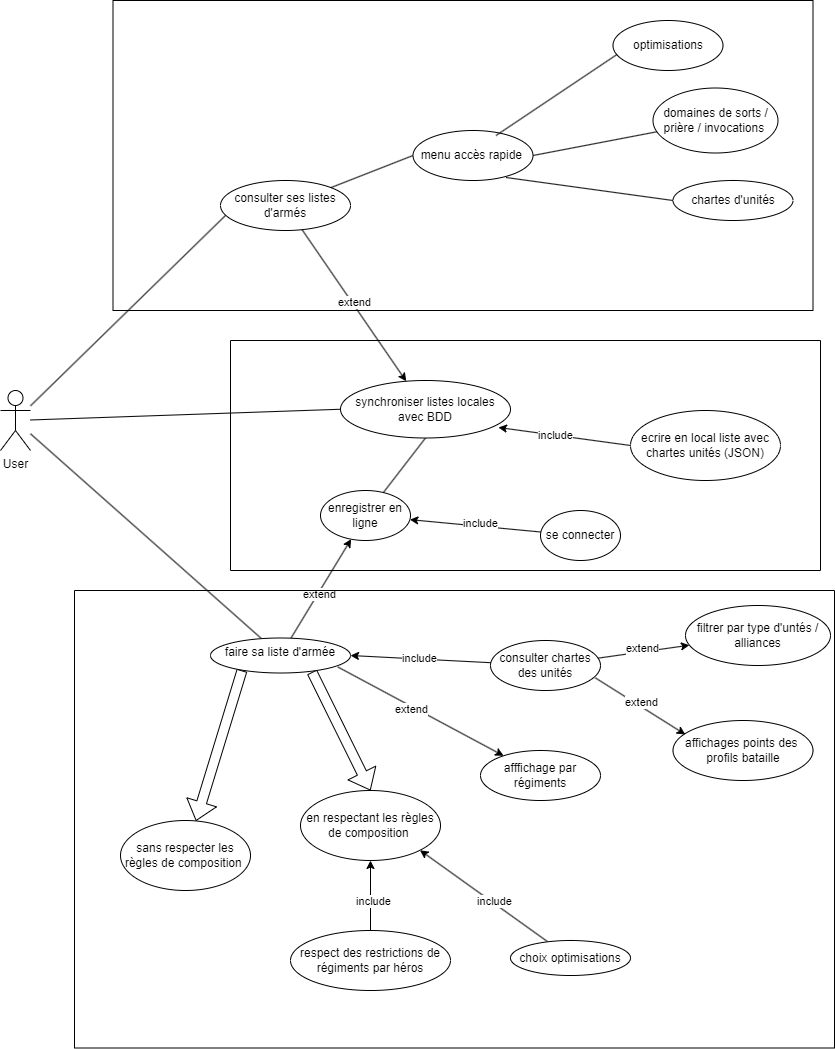

The diagram above was exported from draw.io. Its source (the exported page's mxGraphModel, read from the mxfile embedded in the PNG):
<mxGraphModel dx="2162" dy="1956" grid="1" gridSize="10" guides="1" tooltips="1" connect="1" arrows="1" fold="1" page="1" pageScale="1" pageWidth="827" pageHeight="1169" math="0" shadow="0">
  <root>
    <mxCell id="0" />
    <mxCell id="1" parent="0" />
    <mxCell id="2" value="User&lt;div&gt;&lt;br&gt;&lt;/div&gt;" style="shape=umlActor;verticalLabelPosition=bottom;verticalAlign=top;html=1;outlineConnect=0;" parent="1" vertex="1">
      <mxGeometry x="-40" y="-10" width="30" height="60" as="geometry" />
    </mxCell>
    <mxCell id="14" style="edgeStyle=none;html=1;" parent="1" source="7" target="13" edge="1">
      <mxGeometry relative="1" as="geometry" />
    </mxCell>
    <mxCell id="16" value="extend" style="edgeLabel;html=1;align=center;verticalAlign=middle;resizable=0;points=[];" parent="14" vertex="1" connectable="0">
      <mxGeometry x="-0.1028" y="-1" relative="1" as="geometry">
        <mxPoint as="offset" />
      </mxGeometry>
    </mxCell>
    <mxCell id="28" style="edgeStyle=none;html=1;exitX=0.91;exitY=0.829;exitDx=0;exitDy=0;exitPerimeter=0;" parent="1" source="7" target="27" edge="1">
      <mxGeometry relative="1" as="geometry" />
    </mxCell>
    <mxCell id="29" value="extend" style="edgeLabel;html=1;align=center;verticalAlign=middle;resizable=0;points=[];" parent="28" vertex="1" connectable="0">
      <mxGeometry x="-0.111" y="-3" relative="1" as="geometry">
        <mxPoint as="offset" />
      </mxGeometry>
    </mxCell>
    <mxCell id="31" style="edgeStyle=none;html=1;shape=flexArrow;exitX=0.225;exitY=0.924;exitDx=0;exitDy=0;exitPerimeter=0;" parent="1" source="7" target="30" edge="1">
      <mxGeometry relative="1" as="geometry" />
    </mxCell>
    <mxCell id="33" style="edgeStyle=none;html=1;entryX=0.5;entryY=0;entryDx=0;entryDy=0;shape=flexArrow;exitX=0.725;exitY=0.971;exitDx=0;exitDy=0;exitPerimeter=0;" parent="1" source="7" target="32" edge="1">
      <mxGeometry relative="1" as="geometry" />
    </mxCell>
    <mxCell id="9" value="" style="endArrow=none;html=1;" parent="1" source="2" target="7" edge="1">
      <mxGeometry width="50" height="50" relative="1" as="geometry">
        <mxPoint x="390" y="430" as="sourcePoint" />
        <mxPoint x="440" y="380" as="targetPoint" />
      </mxGeometry>
    </mxCell>
    <mxCell id="13" value="enregistrer en ligne" style="ellipse;whiteSpace=wrap;html=1;" parent="1" vertex="1">
      <mxGeometry x="280" y="90" width="90" height="50" as="geometry" />
    </mxCell>
    <mxCell id="19" style="edgeStyle=none;html=1;" parent="1" source="18" target="13" edge="1">
      <mxGeometry relative="1" as="geometry" />
    </mxCell>
    <mxCell id="20" value="include" style="edgeLabel;html=1;align=center;verticalAlign=middle;resizable=0;points=[];" parent="19" vertex="1" connectable="0">
      <mxGeometry x="-0.0756" y="-3" relative="1" as="geometry">
        <mxPoint as="offset" />
      </mxGeometry>
    </mxCell>
    <mxCell id="18" value="se connecter" style="ellipse;whiteSpace=wrap;html=1;" parent="1" vertex="1">
      <mxGeometry x="500" y="110" width="80" height="50" as="geometry" />
    </mxCell>
    <mxCell id="22" style="edgeStyle=none;html=1;entryX=1;entryY=0.5;entryDx=0;entryDy=0;" parent="1" source="21" target="7" edge="1">
      <mxGeometry relative="1" as="geometry" />
    </mxCell>
    <mxCell id="23" value="include" style="edgeLabel;html=1;align=center;verticalAlign=middle;resizable=0;points=[];" parent="22" vertex="1" connectable="0">
      <mxGeometry x="0.0315" y="-1" relative="1" as="geometry">
        <mxPoint as="offset" />
      </mxGeometry>
    </mxCell>
    <mxCell id="25" style="edgeStyle=none;html=1;" parent="1" source="21" target="24" edge="1">
      <mxGeometry relative="1" as="geometry" />
    </mxCell>
    <mxCell id="26" value="extend" style="edgeLabel;html=1;align=center;verticalAlign=middle;resizable=0;points=[];" parent="25" vertex="1" connectable="0">
      <mxGeometry x="-0.0186" y="4" relative="1" as="geometry">
        <mxPoint as="offset" />
      </mxGeometry>
    </mxCell>
    <mxCell id="21" value="consulter chartes des unités" style="ellipse;whiteSpace=wrap;html=1;" parent="1" vertex="1">
      <mxGeometry x="450" y="240" width="110" height="50" as="geometry" />
    </mxCell>
    <mxCell id="24" value="filtrer par type d'untés / alliances" style="ellipse;whiteSpace=wrap;html=1;" parent="1" vertex="1">
      <mxGeometry x="645" y="205" width="145" height="60" as="geometry" />
    </mxCell>
    <mxCell id="27" value="afffichage par régiments" style="ellipse;whiteSpace=wrap;html=1;" parent="1" vertex="1">
      <mxGeometry x="440" y="350" width="120" height="50" as="geometry" />
    </mxCell>
    <mxCell id="30" value="sans respecter les règles de composition&amp;nbsp;" style="ellipse;whiteSpace=wrap;html=1;" parent="1" vertex="1">
      <mxGeometry x="80" y="420" width="130" height="70" as="geometry" />
    </mxCell>
    <mxCell id="32" value="en respectant les règles de composition&amp;nbsp;" style="ellipse;whiteSpace=wrap;html=1;" parent="1" vertex="1">
      <mxGeometry x="260" y="390" width="140" height="70" as="geometry" />
    </mxCell>
    <mxCell id="34" value="affichages points des&amp;nbsp; profils bataille" style="ellipse;whiteSpace=wrap;html=1;" parent="1" vertex="1">
      <mxGeometry x="632.5" y="320" width="140" height="60" as="geometry" />
    </mxCell>
    <mxCell id="35" style="edgeStyle=none;html=1;entryX=0.088;entryY=0.233;entryDx=0;entryDy=0;entryPerimeter=0;exitX=0.953;exitY=0.747;exitDx=0;exitDy=0;exitPerimeter=0;" parent="1" source="21" target="34" edge="1">
      <mxGeometry relative="1" as="geometry">
        <mxPoint x="576" y="206" as="sourcePoint" />
        <mxPoint x="689" y="160" as="targetPoint" />
      </mxGeometry>
    </mxCell>
    <mxCell id="36" value="extend" style="edgeLabel;html=1;align=center;verticalAlign=middle;resizable=0;points=[];" parent="35" vertex="1" connectable="0">
      <mxGeometry x="-0.0186" y="4" relative="1" as="geometry">
        <mxPoint as="offset" />
      </mxGeometry>
    </mxCell>
    <mxCell id="39" style="edgeStyle=none;html=1;entryX=1;entryY=1;entryDx=0;entryDy=0;" parent="1" source="37" target="32" edge="1">
      <mxGeometry relative="1" as="geometry" />
    </mxCell>
    <mxCell id="40" value="include" style="edgeLabel;html=1;align=center;verticalAlign=middle;resizable=0;points=[];" parent="39" vertex="1" connectable="0">
      <mxGeometry x="-0.1373" y="-2" relative="1" as="geometry">
        <mxPoint as="offset" />
      </mxGeometry>
    </mxCell>
    <mxCell id="37" value="choix optimisations" style="ellipse;whiteSpace=wrap;html=1;" parent="1" vertex="1">
      <mxGeometry x="470" y="540" width="120" height="35" as="geometry" />
    </mxCell>
    <mxCell id="41" value="respect des restrictions de régiments par héros" style="ellipse;whiteSpace=wrap;html=1;" parent="1" vertex="1">
      <mxGeometry x="250" y="530" width="160" height="60" as="geometry" />
    </mxCell>
    <mxCell id="42" style="edgeStyle=none;html=1;entryX=0.5;entryY=1;entryDx=0;entryDy=0;" parent="1" source="41" target="32" edge="1">
      <mxGeometry relative="1" as="geometry">
        <mxPoint x="581" y="519" as="sourcePoint" />
        <mxPoint x="439" y="470" as="targetPoint" />
      </mxGeometry>
    </mxCell>
    <mxCell id="43" value="include" style="edgeLabel;html=1;align=center;verticalAlign=middle;resizable=0;points=[];" parent="42" vertex="1" connectable="0">
      <mxGeometry x="-0.1373" y="-2" relative="1" as="geometry">
        <mxPoint as="offset" />
      </mxGeometry>
    </mxCell>
    <mxCell id="46" value="" style="endArrow=none;html=1;entryX=0.046;entryY=0.68;entryDx=0;entryDy=0;entryPerimeter=0;" parent="1" source="2" target="44" edge="1">
      <mxGeometry width="50" height="50" relative="1" as="geometry">
        <mxPoint x="420" y="240" as="sourcePoint" />
        <mxPoint x="470" y="190" as="targetPoint" />
      </mxGeometry>
    </mxCell>
    <mxCell id="58" value="" style="swimlane;startSize=0;" parent="1" vertex="1">
      <mxGeometry x="72.5" y="-400" width="700" height="310" as="geometry" />
    </mxCell>
    <mxCell id="44" value="consulter ses listes d'armés" style="ellipse;whiteSpace=wrap;html=1;" parent="58" vertex="1">
      <mxGeometry x="107.5" y="180" width="130" height="50" as="geometry" />
    </mxCell>
    <mxCell id="50" value="menu accès rapide&amp;nbsp;" style="ellipse;whiteSpace=wrap;html=1;" parent="58" vertex="1">
      <mxGeometry x="300" y="130" width="120" height="50" as="geometry" />
    </mxCell>
    <mxCell id="51" value="" style="endArrow=none;html=1;entryX=0;entryY=0.5;entryDx=0;entryDy=0;" parent="58" source="44" target="50" edge="1">
      <mxGeometry width="50" height="50" relative="1" as="geometry">
        <mxPoint x="320" y="450" as="sourcePoint" />
        <mxPoint x="370" y="400" as="targetPoint" />
      </mxGeometry>
    </mxCell>
    <mxCell id="52" value="optimisations" style="ellipse;whiteSpace=wrap;html=1;" parent="58" vertex="1">
      <mxGeometry x="500" y="20" width="110" height="50" as="geometry" />
    </mxCell>
    <mxCell id="55" value="" style="endArrow=none;html=1;entryX=0.036;entryY=0.68;entryDx=0;entryDy=0;entryPerimeter=0;exitX=0.692;exitY=0.1;exitDx=0;exitDy=0;exitPerimeter=0;" parent="58" source="50" target="52" edge="1">
      <mxGeometry width="50" height="50" relative="1" as="geometry">
        <mxPoint x="320" y="450" as="sourcePoint" />
        <mxPoint x="370" y="400" as="targetPoint" />
      </mxGeometry>
    </mxCell>
    <mxCell id="53" value="domaines de sorts / prière / invocations&amp;nbsp;" style="ellipse;whiteSpace=wrap;html=1;" parent="58" vertex="1">
      <mxGeometry x="540" y="87.5" width="125" height="65" as="geometry" />
    </mxCell>
    <mxCell id="56" value="" style="endArrow=none;html=1;exitX=1;exitY=0.5;exitDx=0;exitDy=0;" parent="58" source="50" target="53" edge="1">
      <mxGeometry width="50" height="50" relative="1" as="geometry">
        <mxPoint x="423" y="125" as="sourcePoint" />
        <mxPoint x="534" y="84" as="targetPoint" />
      </mxGeometry>
    </mxCell>
    <mxCell id="54" value="chartes d'unités" style="ellipse;whiteSpace=wrap;html=1;" parent="58" vertex="1">
      <mxGeometry x="560" y="180" width="120" height="40" as="geometry" />
    </mxCell>
    <mxCell id="57" value="" style="endArrow=none;html=1;entryX=0;entryY=0.5;entryDx=0;entryDy=0;exitX=0.775;exitY=0.94;exitDx=0;exitDy=0;exitPerimeter=0;" parent="58" source="50" target="54" edge="1">
      <mxGeometry width="50" height="50" relative="1" as="geometry">
        <mxPoint x="433" y="135" as="sourcePoint" />
        <mxPoint x="544" y="94" as="targetPoint" />
      </mxGeometry>
    </mxCell>
    <mxCell id="60" value="" style="swimlane;startSize=0;" parent="1" vertex="1">
      <mxGeometry x="34" y="190" width="760" height="457.5" as="geometry" />
    </mxCell>
    <mxCell id="7" value="faire sa liste d'armée" style="ellipse;whiteSpace=wrap;html=1;verticalAlign=top;" parent="60" vertex="1">
      <mxGeometry x="136" y="47.5" width="140" height="35" as="geometry" />
    </mxCell>
    <mxCell id="62" value="" style="endArrow=none;html=1;entryX=0.5;entryY=1;entryDx=0;entryDy=0;" edge="1" parent="1" source="13" target="61">
      <mxGeometry width="50" height="50" relative="1" as="geometry">
        <mxPoint x="390" y="130" as="sourcePoint" />
        <mxPoint x="440" y="80" as="targetPoint" />
      </mxGeometry>
    </mxCell>
    <mxCell id="61" value="synchroniser listes locales avec BDD" style="ellipse;whiteSpace=wrap;html=1;" vertex="1" parent="1">
      <mxGeometry x="300" y="-20" width="170" height="57.5" as="geometry" />
    </mxCell>
    <mxCell id="48" style="edgeStyle=none;html=1;" parent="1" source="44" target="61" edge="1">
      <mxGeometry relative="1" as="geometry" />
    </mxCell>
    <mxCell id="49" value="extend" style="edgeLabel;html=1;align=center;verticalAlign=middle;resizable=0;points=[];" parent="48" vertex="1" connectable="0">
      <mxGeometry x="-0.0351" y="2" relative="1" as="geometry">
        <mxPoint as="offset" />
      </mxGeometry>
    </mxCell>
    <mxCell id="68" value="" style="endArrow=classic;html=1;entryX=0.929;entryY=0.817;entryDx=0;entryDy=0;entryPerimeter=0;exitX=0;exitY=0.5;exitDx=0;exitDy=0;" edge="1" parent="1" source="64" target="61">
      <mxGeometry width="50" height="50" relative="1" as="geometry">
        <mxPoint x="382.5" y="50" as="sourcePoint" />
        <mxPoint x="432.5" as="targetPoint" />
      </mxGeometry>
    </mxCell>
    <mxCell id="69" value="include" style="edgeLabel;html=1;align=center;verticalAlign=middle;resizable=0;points=[];" vertex="1" connectable="0" parent="68">
      <mxGeometry x="0.4464" y="2" relative="1" as="geometry">
        <mxPoint x="20" as="offset" />
      </mxGeometry>
    </mxCell>
    <mxCell id="64" value="ecrire en local liste avec chartes unités (JSON)" style="ellipse;whiteSpace=wrap;html=1;" vertex="1" parent="1">
      <mxGeometry x="590" y="10" width="150" height="70" as="geometry" />
    </mxCell>
    <mxCell id="72" value="" style="endArrow=none;html=1;entryX=0;entryY=0.5;entryDx=0;entryDy=0;" edge="1" parent="1" source="2" target="61">
      <mxGeometry width="50" height="50" relative="1" as="geometry">
        <mxPoint x="390" y="130" as="sourcePoint" />
        <mxPoint x="440" y="80" as="targetPoint" />
      </mxGeometry>
    </mxCell>
    <mxCell id="73" value="" style="swimlane;startSize=0;" vertex="1" parent="1">
      <mxGeometry x="190" y="-60" width="590" height="230" as="geometry" />
    </mxCell>
  </root>
</mxGraphModel>